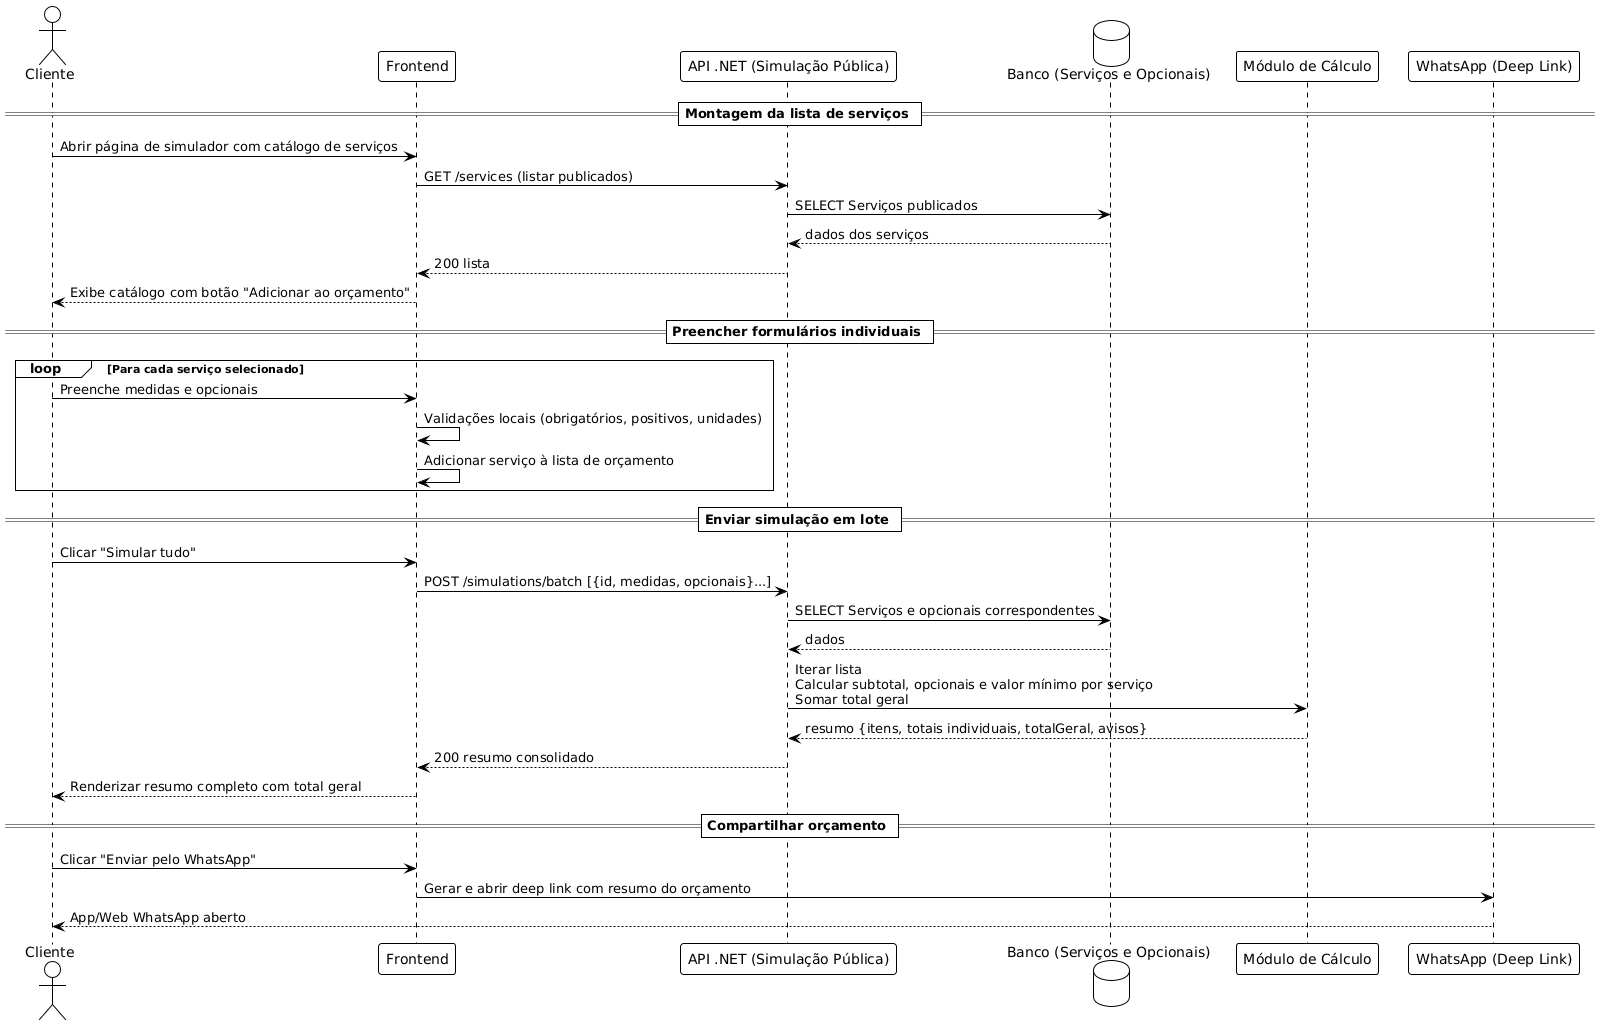

The diagram above was rendered by PlantUML. Its source (embedded in the PNG):
@startuml
!theme plain
actor Cliente
participant UI as "Frontend"
participant API as "API .NET (Simulação Pública)"
database DB as "Banco (Serviços e Opcionais)"
participant Calc as "Módulo de Cálculo"
participant WA as "WhatsApp (Deep Link)"

== Montagem da lista de serviços ==
Cliente -> UI: Abrir página de simulador com catálogo de serviços
UI -> API: GET /services (listar publicados)
API -> DB: SELECT Serviços publicados
DB --> API: dados dos serviços
API --> UI: 200 lista
UI --> Cliente: Exibe catálogo com botão "Adicionar ao orçamento"

== Preencher formulários individuais ==
loop Para cada serviço selecionado
  Cliente -> UI: Preenche medidas e opcionais
  UI -> UI: Validações locais (obrigatórios, positivos, unidades)
  UI -> UI: Adicionar serviço à lista de orçamento
end

== Enviar simulação em lote ==
Cliente -> UI: Clicar "Simular tudo"
UI -> API: POST /simulations/batch [{id, medidas, opcionais}...]
API -> DB: SELECT Serviços e opcionais correspondentes
DB --> API: dados
API -> Calc: Iterar lista\nCalcular subtotal, opcionais e valor mínimo por serviço\nSomar total geral
Calc --> API: resumo {itens, totais individuais, totalGeral, avisos}
API --> UI: 200 resumo consolidado
UI --> Cliente: Renderizar resumo completo com total geral

== Compartilhar orçamento ==
Cliente -> UI: Clicar "Enviar pelo WhatsApp"
UI -> WA: Gerar e abrir deep link com resumo do orçamento
WA --> Cliente: App/Web WhatsApp aberto
@enduml